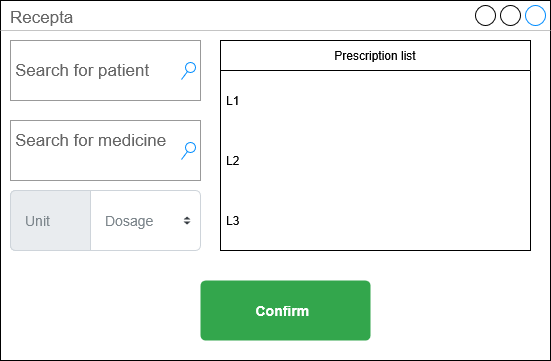

The diagram above was exported from draw.io. Its source (the exported page's mxGraphModel, read from the mxfile embedded in the PNG):
<mxGraphModel dx="1414" dy="787" grid="1" gridSize="10" guides="1" tooltips="1" connect="1" arrows="1" fold="1" page="1" pageScale="1" pageWidth="850" pageHeight="1100" math="0" shadow="0">
  <root>
    <mxCell id="0" />
    <mxCell id="1" parent="0" />
    <mxCell id="PvgGv6A9-WJ1NhjfvuJU-1" parent="1" style="strokeWidth=1;shadow=0;dashed=0;align=center;html=1;shape=mxgraph.mockup.containers.window;align=left;verticalAlign=top;spacingLeft=8;strokeColor2=#008cff;strokeColor3=#c4c4c4;fontColor=#666666;mainText=;fontSize=17;labelBackgroundColor=none;whiteSpace=wrap;" value="Recepta" vertex="1">
      <mxGeometry height="360" width="550" x="240" y="240" as="geometry" />
    </mxCell>
    <mxCell id="QpA_ecjD8rL7gRY7Za13-3" parent="1" style="html=1;shadow=0;dashed=0;shape=mxgraph.bootstrap.rrect;rSize=5;strokeColor=none;strokeWidth=1;fillColor=#33A64C;fontColor=#FFFFFF;whiteSpace=wrap;align=left;verticalAlign=middle;spacingLeft=0;fontStyle=1;fontSize=14;spacing=5;" value="&lt;span style=&quot;white-space: pre;&quot;&gt;             &lt;/span&gt;Confirm" vertex="1">
      <mxGeometry height="60" width="170" x="440" y="520" as="geometry" />
    </mxCell>
    <mxCell id="QpA_ecjD8rL7gRY7Za13-5" parent="1" style="strokeWidth=1;shadow=0;dashed=0;align=center;html=1;shape=mxgraph.mockup.forms.searchBox;strokeColor=#999999;mainText=;strokeColor2=#008cff;fontColor=#666666;fontSize=17;align=left;spacingLeft=3;whiteSpace=wrap;" value="&lt;div&gt;Search for medicine&lt;/div&gt;&lt;div&gt;&lt;br&gt;&lt;/div&gt;" vertex="1">
      <mxGeometry height="60" width="190" x="250" y="360" as="geometry" />
    </mxCell>
    <mxCell id="QpA_ecjD8rL7gRY7Za13-10" parent="1" style="html=1;shadow=0;dashed=0;shape=mxgraph.bootstrap.rrect;rSize=5;strokeColor=#CED4DA;html=1;whiteSpace=wrap;fillColor=#FFFFFF;fontColor=#7D868C;align=left;spacingLeft=80;spacing=15;fontSize=14;" value="Dosage" vertex="1">
      <mxGeometry height="60" width="190" x="250" y="430" as="geometry" />
    </mxCell>
    <mxCell id="QpA_ecjD8rL7gRY7Za13-11" parent="QpA_ecjD8rL7gRY7Za13-10" style="shape=triangle;direction=south;fillColor=#343A40;strokeColor=none;perimeter=none;" value="" vertex="1">
      <mxGeometry height="3" relative="1" width="7" x="1" y="0.5" as="geometry">
        <mxPoint x="-17" y="1" as="offset" />
      </mxGeometry>
    </mxCell>
    <mxCell id="QpA_ecjD8rL7gRY7Za13-12" parent="QpA_ecjD8rL7gRY7Za13-10" style="shape=triangle;direction=north;fillColor=#343A40;strokeColor=none;perimeter=none;" value="" vertex="1">
      <mxGeometry height="3" relative="1" width="7" x="1" y="0.5" as="geometry">
        <mxPoint x="-17" y="-4" as="offset" />
      </mxGeometry>
    </mxCell>
    <mxCell id="QpA_ecjD8rL7gRY7Za13-13" parent="QpA_ecjD8rL7gRY7Za13-10" style="html=1;shadow=0;dashed=0;shape=mxgraph.bootstrap.leftButton;strokeColor=#CED4DA;gradientColor=inherit;fontColor=inherit;fillColor=#E9ECEF;rSize=5;perimeter=none;whiteSpace=wrap;resizeHeight=1;fontSize=14;align=left;spacing=15;" value="Unit" vertex="1">
      <mxGeometry height="60" relative="1" width="80" as="geometry" />
    </mxCell>
    <mxCell id="QpA_ecjD8rL7gRY7Za13-15" parent="1" style="strokeWidth=1;shadow=0;dashed=0;align=center;html=1;shape=mxgraph.mockup.forms.searchBox;strokeColor=#999999;mainText=;strokeColor2=#008cff;fontColor=#666666;fontSize=17;align=left;spacingLeft=3;whiteSpace=wrap;" value="Search for patient" vertex="1">
      <mxGeometry height="60" width="190" x="250" y="280" as="geometry" />
    </mxCell>
    <mxCell id="QpA_ecjD8rL7gRY7Za13-16" parent="1" style="swimlane;fontStyle=0;childLayout=stackLayout;horizontal=1;startSize=30;horizontalStack=0;resizeParent=1;resizeParentMax=0;resizeLast=0;collapsible=1;marginBottom=0;whiteSpace=wrap;html=1;" value="Prescription list" vertex="1">
      <mxGeometry height="210" width="310" x="460" y="280" as="geometry">
        <mxRectangle height="30" width="120" x="460" y="280" as="alternateBounds" />
      </mxGeometry>
    </mxCell>
    <mxCell id="QpA_ecjD8rL7gRY7Za13-17" parent="QpA_ecjD8rL7gRY7Za13-16" style="text;strokeColor=none;fillColor=none;align=left;verticalAlign=middle;spacingLeft=4;spacingRight=4;overflow=hidden;points=[[0,0.5],[1,0.5]];portConstraint=eastwest;rotatable=0;whiteSpace=wrap;html=1;" value="L1" vertex="1">
      <mxGeometry height="60" width="310" y="30" as="geometry" />
    </mxCell>
    <mxCell id="QpA_ecjD8rL7gRY7Za13-18" parent="QpA_ecjD8rL7gRY7Za13-16" style="text;strokeColor=none;fillColor=none;align=left;verticalAlign=middle;spacingLeft=4;spacingRight=4;overflow=hidden;points=[[0,0.5],[1,0.5]];portConstraint=eastwest;rotatable=0;whiteSpace=wrap;html=1;" value="L2" vertex="1">
      <mxGeometry height="60" width="310" y="90" as="geometry" />
    </mxCell>
    <mxCell id="QpA_ecjD8rL7gRY7Za13-19" parent="QpA_ecjD8rL7gRY7Za13-16" style="text;strokeColor=none;fillColor=none;align=left;verticalAlign=middle;spacingLeft=4;spacingRight=4;overflow=hidden;points=[[0,0.5],[1,0.5]];portConstraint=eastwest;rotatable=0;whiteSpace=wrap;html=1;" value="L3" vertex="1">
      <mxGeometry height="60" width="310" y="150" as="geometry" />
    </mxCell>
  </root>
</mxGraphModel>